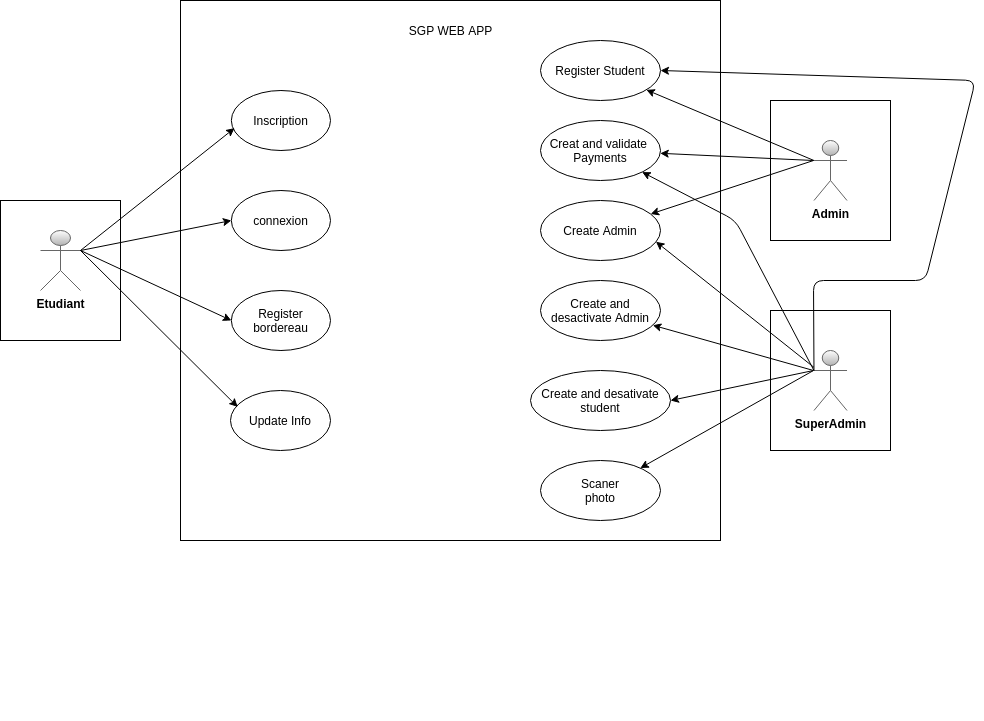

The diagram above was exported from draw.io. Its source (the exported page's mxGraphModel, read from the mxfile embedded in the PNG):
<mxGraphModel dx="2035" dy="1871" grid="1" gridSize="10" guides="1" tooltips="1" connect="1" arrows="1" fold="1" page="1" pageScale="1" pageWidth="850" pageHeight="1100" math="0" shadow="0">
  <root>
    <mxCell id="0" />
    <mxCell id="1" parent="0" />
    <mxCell id="86" value="" style="group" parent="1" vertex="1" connectable="0">
      <mxGeometry x="-440" y="-20" width="890" height="710" as="geometry" />
    </mxCell>
    <mxCell id="2" value="" style="whiteSpace=wrap;html=1;aspect=fixed;" parent="86" vertex="1">
      <mxGeometry x="180" y="-10" width="540" height="540" as="geometry" />
    </mxCell>
    <mxCell id="3" value="SGP WEB APP" style="text;html=1;strokeColor=none;fillColor=none;align=center;verticalAlign=middle;whiteSpace=wrap;rounded=0;" parent="86" vertex="1">
      <mxGeometry x="402.5" y="10" width="95" height="20" as="geometry" />
    </mxCell>
    <mxCell id="19" value="&lt;div&gt;&lt;span&gt;Creat and validate&amp;nbsp;&lt;/span&gt;&lt;/div&gt;&lt;div&gt;&lt;span&gt;Payments&lt;/span&gt;&lt;/div&gt;" style="ellipse;whiteSpace=wrap;html=1;align=center;" parent="86" vertex="1">
      <mxGeometry x="540" y="110" width="120" height="60" as="geometry" />
    </mxCell>
    <mxCell id="20" value="Create Admin" style="ellipse;whiteSpace=wrap;html=1;" parent="86" vertex="1">
      <mxGeometry x="540" y="190" width="120" height="60" as="geometry" />
    </mxCell>
    <mxCell id="34" value="Register Student" style="ellipse;whiteSpace=wrap;html=1;" parent="86" vertex="1">
      <mxGeometry x="540" y="30" width="120" height="60" as="geometry" />
    </mxCell>
    <mxCell id="55" value="" style="group" parent="86" vertex="1" connectable="0">
      <mxGeometry y="190" width="120" height="140" as="geometry" />
    </mxCell>
    <mxCell id="53" value="&lt;span style=&quot;color: rgba(0 , 0 , 0 , 0) ; font-family: monospace ; font-size: 0px&quot;&gt;%3CmxGraphModel%3E%3Croot%3E%3CmxCell%20id%3D%220%22%2F%3E%3CmxCell%20id%3D%221%22%20parent%3D%220%22%2F%3E%3CmxCell%20id%3D%222%22%20value%3D%22%22%20style%3D%22group%22%20vertex%3D%221%22%20connectable%3D%220%22%20parent%3D%221%22%3E%3CmxGeometry%20x%3D%22-80%22%20y%3D%22290%22%20width%3D%22120%22%20height%3D%22140%22%20as%3D%22geometry%22%2F%3E%3C%2FmxCell%3E%3CmxCell%20id%3D%223%22%20value%3D%22%22%20style%3D%22whiteSpace%3Dwrap%3Bhtml%3D1%3B%22%20vertex%3D%221%22%20parent%3D%222%22%3E%3CmxGeometry%20width%3D%22120%22%20height%3D%22140%22%20as%3D%22geometry%22%2F%3E%3C%2FmxCell%3E%3CmxCell%20id%3D%224%22%20value%3D%22%26lt%3Bb%26gt%3B%26lt%3Bfont%20color%3D%26quot%3B%23000000%26quot%3B%26gt%3BEtudiant%26lt%3B%2Ffont%26gt%3B%26lt%3B%2Fb%26gt%3B%22%20style%3D%22shape%3DumlActor%3BverticalLabelPosition%3Dbottom%3BverticalAlign%3Dtop%3Bhtml%3D1%3BoutlineConnect%3D0%3BstrokeColor%3D%23666666%3BgradientColor%3D%23b3b3b3%3BfillColor%3D%23FFFFFF%3B%22%20vertex%3D%221%22%20parent%3D%222%22%3E%3CmxGeometry%20x%3D%2240%22%20y%3D%2230%22%20width%3D%2233.04347826086956%22%20height%3D%2260%22%20as%3D%22geometry%22%2F%3E%3C%2FmxCell%3E%3C%2Froot%3E%3C%2FmxGraphModel%3E&lt;/span&gt;" style="whiteSpace=wrap;html=1;" parent="55" vertex="1">
      <mxGeometry width="120" height="140" as="geometry" />
    </mxCell>
    <mxCell id="4" value="&lt;b&gt;&lt;font color=&quot;#000000&quot; style=&quot;background-color: rgb(255 , 255 , 255)&quot;&gt;Etudiant&lt;/font&gt;&lt;/b&gt;" style="shape=umlActor;verticalLabelPosition=bottom;verticalAlign=top;html=1;outlineConnect=0;strokeColor=#666666;gradientColor=#b3b3b3;fillColor=#FFFFFF;" parent="55" vertex="1">
      <mxGeometry x="40" y="30" width="40" height="60" as="geometry" />
    </mxCell>
    <mxCell id="6" value="Inscription" style="ellipse;whiteSpace=wrap;html=1;" parent="86" vertex="1">
      <mxGeometry x="230.8695652173913" y="80" width="99.1304347826087" height="60" as="geometry" />
    </mxCell>
    <mxCell id="7" value="connexion" style="ellipse;whiteSpace=wrap;html=1;" parent="86" vertex="1">
      <mxGeometry x="230.8695652173913" y="180" width="99.1304347826087" height="60" as="geometry" />
    </mxCell>
    <mxCell id="8" value="Register bordereau" style="ellipse;whiteSpace=wrap;html=1;" parent="86" vertex="1">
      <mxGeometry x="230.8695652173913" y="280" width="99.1304347826087" height="60" as="geometry" />
    </mxCell>
    <mxCell id="9" value="Update Info" style="ellipse;whiteSpace=wrap;html=1;" parent="86" vertex="1">
      <mxGeometry x="230" y="380" width="100" height="60" as="geometry" />
    </mxCell>
    <mxCell id="76" style="edgeStyle=none;html=1;exitX=1;exitY=0.3333333333333333;exitDx=0;exitDy=0;exitPerimeter=0;entryX=0.032;entryY=0.627;entryDx=0;entryDy=0;entryPerimeter=0;" parent="86" source="4" target="6" edge="1">
      <mxGeometry relative="1" as="geometry">
        <mxPoint x="236" y="128" as="targetPoint" />
      </mxGeometry>
    </mxCell>
    <mxCell id="79" style="edgeStyle=none;html=1;entryX=0;entryY=0.5;entryDx=0;entryDy=0;" parent="86" target="7" edge="1">
      <mxGeometry relative="1" as="geometry">
        <mxPoint x="80" y="240" as="sourcePoint" />
      </mxGeometry>
    </mxCell>
    <mxCell id="80" style="edgeStyle=none;html=1;entryX=0;entryY=0.5;entryDx=0;entryDy=0;" parent="86" target="8" edge="1">
      <mxGeometry relative="1" as="geometry">
        <mxPoint x="80" y="240" as="sourcePoint" />
      </mxGeometry>
    </mxCell>
    <mxCell id="82" style="edgeStyle=none;html=1;entryX=0.072;entryY=0.274;entryDx=0;entryDy=0;entryPerimeter=0;" parent="86" target="9" edge="1">
      <mxGeometry relative="1" as="geometry">
        <mxPoint x="80" y="240" as="sourcePoint" />
      </mxGeometry>
    </mxCell>
    <mxCell id="83" value="&lt;div&gt;&lt;span&gt;Create and desativate student&lt;/span&gt;&lt;/div&gt;" style="ellipse;whiteSpace=wrap;html=1;align=center;" parent="86" vertex="1">
      <mxGeometry x="530" y="360" width="140" height="60" as="geometry" />
    </mxCell>
    <mxCell id="85" value="Scaner&lt;br&gt;photo" style="ellipse;whiteSpace=wrap;html=1;" parent="86" vertex="1">
      <mxGeometry x="540" y="450" width="120" height="60" as="geometry" />
    </mxCell>
    <mxCell id="72" value="" style="group" parent="86" vertex="1" connectable="0">
      <mxGeometry x="770" y="90" width="120" height="140" as="geometry" />
    </mxCell>
    <mxCell id="69" value="" style="whiteSpace=wrap;html=1;" parent="72" vertex="1">
      <mxGeometry width="120" height="140" as="geometry" />
    </mxCell>
    <mxCell id="70" value="&lt;b&gt;&lt;font color=&quot;#000000&quot; style=&quot;background-color: rgb(255 , 255 , 255)&quot;&gt;Admin&lt;/font&gt;&lt;/b&gt;" style="shape=umlActor;verticalLabelPosition=bottom;verticalAlign=top;html=1;outlineConnect=0;strokeColor=#666666;gradientColor=#b3b3b3;fillColor=#FFFFFF;" parent="72" vertex="1">
      <mxGeometry x="43.48000000000002" y="40" width="33.04347826086956" height="60" as="geometry" />
    </mxCell>
    <mxCell id="75" value="" style="group" parent="86" vertex="1" connectable="0">
      <mxGeometry x="770" y="300" width="120" height="140" as="geometry" />
    </mxCell>
    <mxCell id="62" value="" style="whiteSpace=wrap;html=1;" parent="75" vertex="1">
      <mxGeometry width="120" height="140" as="geometry" />
    </mxCell>
    <mxCell id="63" value="&lt;b&gt;&lt;font color=&quot;#000000&quot; style=&quot;background-color: rgb(255 , 255 , 255)&quot;&gt;SuperAdmin&lt;/font&gt;&lt;/b&gt;" style="shape=umlActor;verticalLabelPosition=bottom;verticalAlign=top;html=1;outlineConnect=0;strokeColor=#666666;gradientColor=#b3b3b3;fillColor=#FFFFFF;" parent="75" vertex="1">
      <mxGeometry x="43.48000000000002" y="40" width="33.04347826086956" height="60" as="geometry" />
    </mxCell>
    <mxCell id="87" style="edgeStyle=none;html=1;exitX=0;exitY=0.3333333333333333;exitDx=0;exitDy=0;exitPerimeter=0;" parent="86" source="70" target="34" edge="1">
      <mxGeometry relative="1" as="geometry" />
    </mxCell>
    <mxCell id="88" style="edgeStyle=none;html=1;" parent="86" target="19" edge="1">
      <mxGeometry relative="1" as="geometry">
        <mxPoint x="813" y="150" as="sourcePoint" />
      </mxGeometry>
    </mxCell>
    <mxCell id="89" value="Create and desactivate Admin" style="ellipse;whiteSpace=wrap;html=1;" parent="86" vertex="1">
      <mxGeometry x="540" y="270" width="120" height="60" as="geometry" />
    </mxCell>
    <mxCell id="90" style="edgeStyle=none;html=1;" parent="86" target="20" edge="1">
      <mxGeometry relative="1" as="geometry">
        <mxPoint x="813" y="150" as="sourcePoint" />
      </mxGeometry>
    </mxCell>
    <mxCell id="92" style="edgeStyle=none;html=1;entryX=1;entryY=0.5;entryDx=0;entryDy=0;exitX=0;exitY=0.3333333333333333;exitDx=0;exitDy=0;exitPerimeter=0;" parent="86" source="63" target="34" edge="1">
      <mxGeometry relative="1" as="geometry">
        <Array as="points">
          <mxPoint x="813" y="270" />
          <mxPoint x="925" y="270" />
          <mxPoint x="975" y="70" />
        </Array>
      </mxGeometry>
    </mxCell>
    <mxCell id="93" style="edgeStyle=none;html=1;exitX=0;exitY=0.3333333333333333;exitDx=0;exitDy=0;exitPerimeter=0;" parent="86" source="63" target="19" edge="1">
      <mxGeometry relative="1" as="geometry">
        <Array as="points">
          <mxPoint x="735" y="210" />
        </Array>
      </mxGeometry>
    </mxCell>
    <mxCell id="94" style="edgeStyle=none;html=1;entryX=0.962;entryY=0.687;entryDx=0;entryDy=0;entryPerimeter=0;" parent="86" source="63" target="20" edge="1">
      <mxGeometry relative="1" as="geometry" />
    </mxCell>
    <mxCell id="95" style="edgeStyle=none;html=1;" parent="86" target="89" edge="1">
      <mxGeometry relative="1" as="geometry">
        <mxPoint x="813" y="360" as="sourcePoint" />
      </mxGeometry>
    </mxCell>
    <mxCell id="96" style="edgeStyle=none;html=1;entryX=1;entryY=0.5;entryDx=0;entryDy=0;" parent="86" target="83" edge="1">
      <mxGeometry relative="1" as="geometry">
        <mxPoint x="813" y="360" as="sourcePoint" />
      </mxGeometry>
    </mxCell>
    <mxCell id="97" style="edgeStyle=none;html=1;" parent="86" target="85" edge="1">
      <mxGeometry relative="1" as="geometry">
        <mxPoint x="813" y="360" as="sourcePoint" />
      </mxGeometry>
    </mxCell>
  </root>
</mxGraphModel>